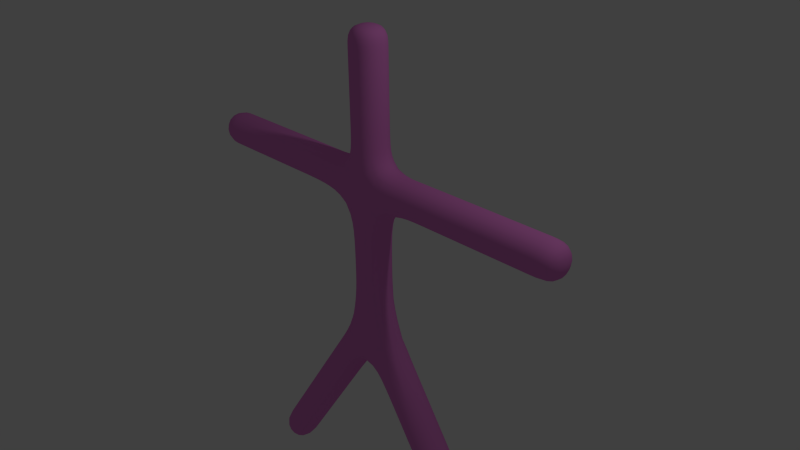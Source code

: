 # Source: stick.blend  (saved by Blender 2.68.0; exported with 4.5.12 LTS)
import bpy
from mathutils import Matrix  # noqa: F401  (used for matrix-valued properties, if any)

bpy.ops.wm.read_factory_settings(use_empty=True)
scene = bpy.context.scene
scene.name = 'Scene'

# ---- collections
col_collection_1 = bpy.data.collections.new('Collection 1'); scene.collection.children.link(col_collection_1)

# ---- materials (node trees are filled in below, after node groups)
mat_material = bpy.data.materials.new('Material')
mat_material.alpha_threshold = 0.0
mat_material.use_transparent_shadow = False
mat_material.diffuse_color = (0.8, 0.2302, 0.6756, 1.0)
mat_material.roughness = 0.5
mat_material.line_color = (0.0, 0.0, 0.0, 1.0)

# ---- material node trees

# ---- world
world_world = bpy.data.worlds.new('World'); scene.world = world_world
world_world.color = (0.05088, 0.05088, 0.05088)
world_world.use_sun_shadow = False
world_world.sun_shadow_jitter_overblur = 0.0
world_world.cycles.sampling_method = 'MANUAL'
world_world.cycles.sample_map_resolution = 256

# ---- cameras
cam_camera = bpy.data.cameras.new('Camera')
cam_camera.clip_end = 100.0
cam_camera.lens = 35.0
cam_camera.sensor_width = 32.0
cam_camera.sensor_height = 18.0
cam_camera.ortho_scale = 7.314
cam_camera.dof.focus_distance = 0.0
cam_camera.dof.aperture_fstop = 128.0

# ---- lights
light_lamp = bpy.data.lights.new('Lamp', 'POINT')
light_lamp.transmission_factor = 0.0
light_lamp.cutoff_distance = 30.0
light_lamp.energy = 100.0
light_lamp.shadow_buffer_clip_start = 1.001
light_lamp.shadow_soft_size = 0.1
light_lamp.shadow_maximum_resolution = 0.006
light_lamp.use_absolute_resolution = True
light_lamp.cycles.use_multiple_importance_sampling = False

# ---- meshes
me_cube_001 = bpy.data.meshes.new('Cube.001')
me_cube_001.from_pydata([(3.0, 0.0, 1.0), (2.0, 0.0, -4.0), (1.5, 0.0, 1.0), (1.0, 0.0, -2.5), (0.0, 0.0, -1.0), (0.0, 0.0, 1.0), (0.0, 0.0, 3.0), (-3.0, 0.0, 1.0), (-2.0, 0.0, -4.0), (0.0, 0.0, -1.0), (0.0, 0.0, 2.4), (0.0, 0.0, 1.5), (-1.5, 0.0, 1.0), (-1.0, 0.0, -2.5), (0.0, 0.0, -1.0), (0.0, 0.0, 1.85)], [(4, 5), (10, 6), (2, 0), (3, 1), (14, 9), (11, 5), (15, 10), (2, 5), (3, 4), (14, 4), (15, 11), (12, 7), (13, 8), (12, 5), (13, 4)], [])
me_cube_001.materials.append(mat_material)
me_cube_001.use_remesh_preserve_volume = False
me_cube_001.use_remesh_preserve_attributes = False
me_cube_001.use_mirror_vertex_groups = False
me_cube_001.update()
arm_armature = bpy.data.armatures.new('Armature')  # bones are not reproduced

# ---- objects
ob_armature = bpy.data.objects.new('Armature', arm_armature)
ob_cube = bpy.data.objects.new('Cube', me_cube_001)
ob_lamp = bpy.data.objects.new('Lamp', light_lamp)
ob_camera = bpy.data.objects.new('Camera', cam_camera)

# ---- transforms, parenting, visibility, modifiers, constraints
ob_armature.location = (0.0, 0.0, 0.0)
ob_armature.show_in_front = True
ob_armature.lineart.crease_threshold = 0.0
ob_cube.location = (0.0, 0.0, 0.0)
ob_cube.lock_rotations_4d = False
ob_cube.empty_display_type = 'ARROWS'
ob_cube.lineart.crease_threshold = 0.0
_vg = ob_cube.vertex_groups.new(name='Bone.00')
_vg.add([4, 5], 1.0, 'REPLACE')
_vg = ob_cube.vertex_groups.new(name='Bone.05')
_vg.add([5, 11], 1.0, 'REPLACE')
_vg = ob_cube.vertex_groups.new(name='Bone.10')
_vg.add([11, 15], 1.0, 'REPLACE')
_vg = ob_cube.vertex_groups.new(name='Bone.06')
_vg.add([10, 15], 1.0, 'REPLACE')
_vg = ob_cube.vertex_groups.new(name='Bone.01')
_vg.add([6, 10], 1.0, 'REPLACE')
_vg = ob_cube.vertex_groups.new(name='Bone.07')
_vg.add([2, 5], 1.0, 'REPLACE')
_vg = ob_cube.vertex_groups.new(name='Bone.02')
_vg.add([0, 2], 1.0, 'REPLACE')
_vg = ob_cube.vertex_groups.new(name='Bone.13')
_vg.add([5, 12], 1.0, 'REPLACE')
_vg = ob_cube.vertex_groups.new(name='Bone.11')
_vg.add([7, 12], 1.0, 'REPLACE')
_vg = ob_cube.vertex_groups.new(name='Bone.08')
_vg.add([3, 4], 1.0, 'REPLACE')
_vg = ob_cube.vertex_groups.new(name='Bone.03')
_vg.add([1, 3], 1.0, 'REPLACE')
_vg = ob_cube.vertex_groups.new(name='Bone.09')
_vg.add([4, 14], 1.0, 'REPLACE')
_vg = ob_cube.vertex_groups.new(name='Bone.04')
_vg.add([9, 14], 1.0, 'REPLACE')
_vg = ob_cube.vertex_groups.new(name='Bone.14')
_vg.add([4, 13], 1.0, 'REPLACE')
_vg = ob_cube.vertex_groups.new(name='Bone.12')
_vg.add([8, 13], 1.0, 'REPLACE')
_m = ob_cube.modifiers.new('Skin', 'SKIN')
_m.use_smooth_shade = True
_m = ob_cube.modifiers.new('Armature', 'ARMATURE')
_m.object = ob_armature
_m.use_deform_preserve_volume = True
_m = ob_cube.modifiers.new('Subsurf', 'SUBSURF')
_m.uv_smooth = 'PRESERVE_CORNERS'
_m.quality = 2
_m.show_only_control_edges = False
ob_lamp.location = (4.076, 1.005, 5.904)
ob_lamp.rotation_euler = (0.6503, 0.05522, 1.866)
ob_lamp.lock_rotations_4d = False
ob_lamp.empty_display_type = 'ARROWS'
ob_lamp.color = (0.0, 0.0, 0.0, 0.0)
ob_lamp.lineart.crease_threshold = 0.0
ob_camera.location = (7.481, -6.508, 5.344)
ob_camera.rotation_euler = (1.109, 0.01082, 0.8149)
ob_camera.lock_rotations_4d = False
ob_camera.empty_display_type = 'ARROWS'
ob_camera.color = (0.0, 0.0, 0.0, 0.0)
ob_camera.display_type = 'WIRE'
ob_camera.lineart.crease_threshold = 0.0

# ---- collection membership
col_collection_1.objects.link(ob_armature)
col_collection_1.objects.link(ob_cube)
col_collection_1.objects.link(ob_lamp)
col_collection_1.objects.link(ob_camera)

# ---- scene / render settings (as saved in the file)
scene.camera = ob_camera
scene.frame_start = 0; scene.frame_end = 14; scene.frame_set(2)
scene.render.engine = 'BLENDER_EEVEE_NEXT'
scene.render.image_settings.color_mode = 'RGB'
scene.render.image_settings.compression = 90
scene.render.resolution_percentage = 50
scene.render.dither_intensity = 0.0
scene.cycles.use_denoising = False
scene.cycles.samples = 10
scene.cycles.sampling_pattern = 'TABULATED_SOBOL'
scene.cycles.light_sampling_threshold = 0.0
scene.cycles.use_adaptive_sampling = False
scene.cycles.use_light_tree = False
scene.cycles.blur_glossy = 0.0
scene.cycles.volume_bounces = 1
scene.cycles.pixel_filter_type = 'GAUSSIAN'
scene.cycles.sample_clamp_indirect = 0.0
scene.view_settings.view_transform = 'Standard'
bpy.context.view_layer.update()
